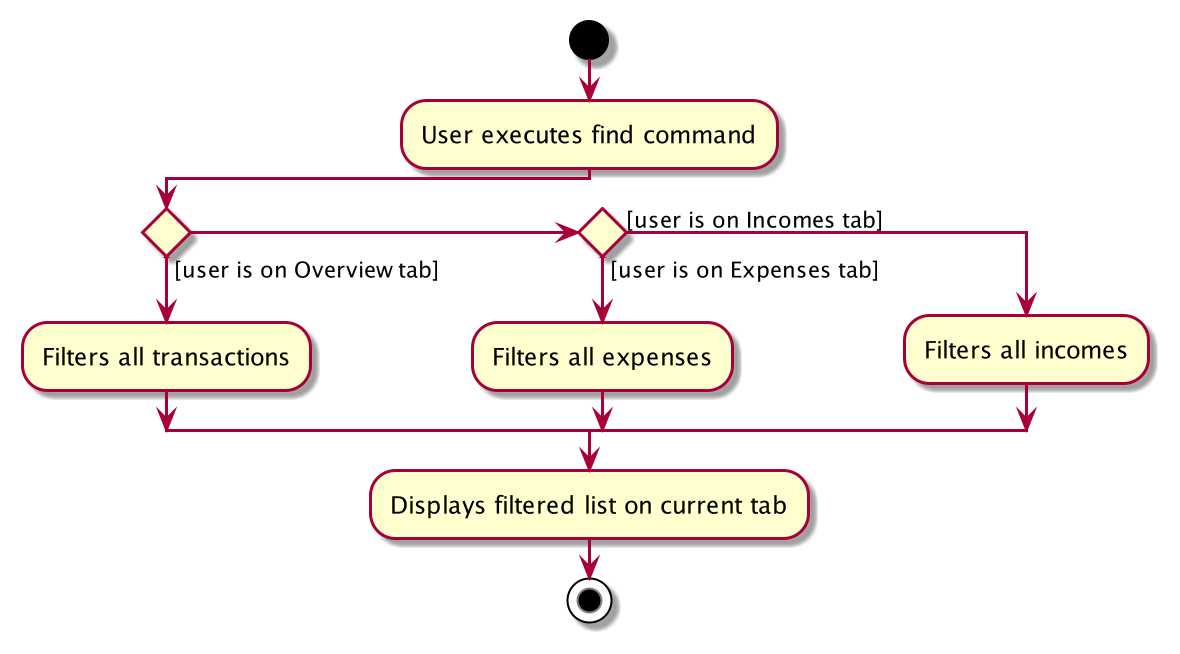

The diagram above was rendered by PlantUML. Its source (embedded in the PNG):
@startuml
start
:User executes find command;

if () then ([user is on Overview tab])
    :Filters all transactions;
elseif () then ([user is on Expenses tab])
    :Filters all expenses;
else ([user is on Incomes tab])
    :Filters all incomes;
endif
    :Displays filtered list on current tab;
stop
@enduml